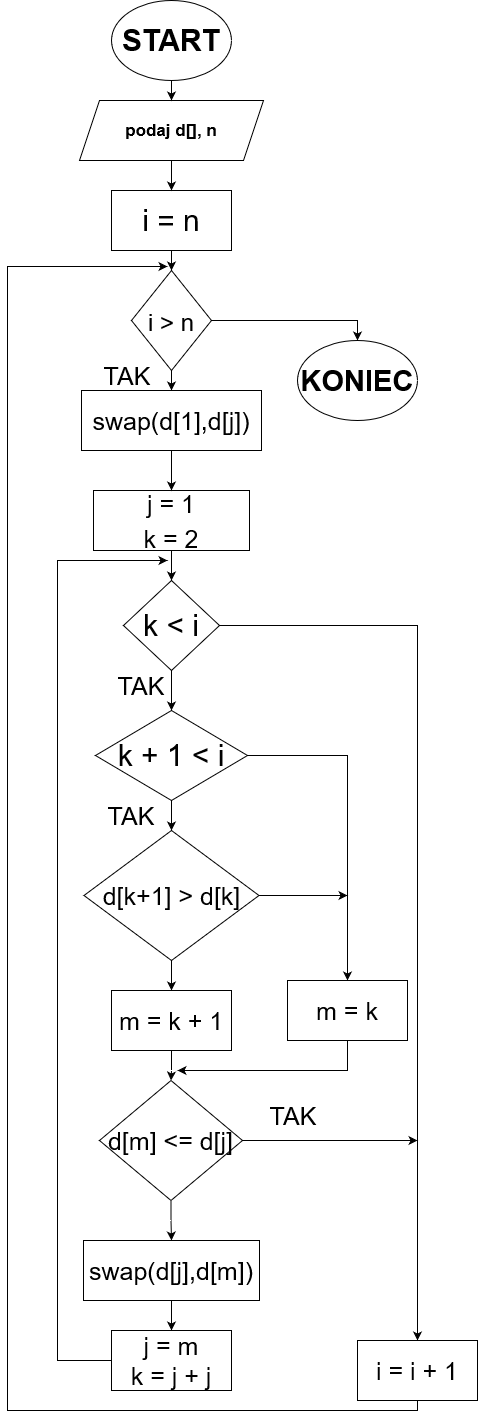

The diagram above was exported from draw.io. Its source (the exported page's mxGraphModel, read from the mxfile embedded in the PNG):
<mxGraphModel dx="1422" dy="780" grid="1" gridSize="10" guides="1" tooltips="1" connect="1" arrows="1" fold="1" page="1" pageScale="1" pageWidth="827" pageHeight="1169" math="0" shadow="0">
  <root>
    <mxCell id="0" />
    <mxCell id="1" parent="0" />
    <mxCell id="_9JopDiF5Xpf3ZH4XKps-1" value="&lt;font size=&quot;1&quot;&gt;&lt;b style=&quot;font-size: 30px&quot;&gt;START&lt;/b&gt;&lt;/font&gt;" style="ellipse;whiteSpace=wrap;html=1;" vertex="1" parent="1">
      <mxGeometry x="354" y="10" width="120" height="80" as="geometry" />
    </mxCell>
    <mxCell id="_9JopDiF5Xpf3ZH4XKps-2" value="&lt;font style=&quot;font-size: 17px&quot;&gt;&lt;b&gt;podaj d[], n&lt;/b&gt;&lt;/font&gt;" style="shape=parallelogram;perimeter=parallelogramPerimeter;whiteSpace=wrap;html=1;fixedSize=1;" vertex="1" parent="1">
      <mxGeometry x="322" y="110" width="184" height="60" as="geometry" />
    </mxCell>
    <mxCell id="_9JopDiF5Xpf3ZH4XKps-18" value="" style="edgeStyle=orthogonalEdgeStyle;rounded=0;orthogonalLoop=1;jettySize=auto;html=1;fontSize=30;" edge="1" parent="1" source="_9JopDiF5Xpf3ZH4XKps-3" target="_9JopDiF5Xpf3ZH4XKps-4">
      <mxGeometry relative="1" as="geometry" />
    </mxCell>
    <mxCell id="_9JopDiF5Xpf3ZH4XKps-3" value="i = n" style="rounded=0;whiteSpace=wrap;html=1;fontSize=30;" vertex="1" parent="1">
      <mxGeometry x="354" y="200" width="120" height="60" as="geometry" />
    </mxCell>
    <mxCell id="_9JopDiF5Xpf3ZH4XKps-20" value="" style="edgeStyle=orthogonalEdgeStyle;rounded=0;orthogonalLoop=1;jettySize=auto;html=1;fontSize=30;entryX=0.5;entryY=0;entryDx=0;entryDy=0;" edge="1" parent="1" source="_9JopDiF5Xpf3ZH4XKps-4" target="_9JopDiF5Xpf3ZH4XKps-6">
      <mxGeometry relative="1" as="geometry" />
    </mxCell>
    <mxCell id="_9JopDiF5Xpf3ZH4XKps-56" value="" style="edgeStyle=orthogonalEdgeStyle;rounded=0;orthogonalLoop=1;jettySize=auto;html=1;fontSize=25;" edge="1" parent="1" source="_9JopDiF5Xpf3ZH4XKps-4" target="_9JopDiF5Xpf3ZH4XKps-55">
      <mxGeometry relative="1" as="geometry" />
    </mxCell>
    <mxCell id="_9JopDiF5Xpf3ZH4XKps-4" value="&lt;font style=&quot;font-size: 24px&quot;&gt;i &amp;gt; n&lt;br&gt;&lt;/font&gt;" style="rhombus;whiteSpace=wrap;html=1;fontSize=30;" vertex="1" parent="1">
      <mxGeometry x="374" y="280" width="80" height="100" as="geometry" />
    </mxCell>
    <mxCell id="_9JopDiF5Xpf3ZH4XKps-21" style="edgeStyle=orthogonalEdgeStyle;rounded=0;orthogonalLoop=1;jettySize=auto;html=1;entryX=0.5;entryY=0;entryDx=0;entryDy=0;fontSize=30;" edge="1" parent="1" source="_9JopDiF5Xpf3ZH4XKps-5" target="_9JopDiF5Xpf3ZH4XKps-7">
      <mxGeometry relative="1" as="geometry" />
    </mxCell>
    <mxCell id="_9JopDiF5Xpf3ZH4XKps-5" value="&lt;div style=&quot;font-size: 29px&quot;&gt;&lt;font style=&quot;font-size: 25px&quot;&gt;j = 1&lt;br&gt;&lt;/font&gt;&lt;/div&gt;&lt;div style=&quot;font-size: 29px&quot;&gt;&lt;font style=&quot;font-size: 25px&quot;&gt;k = 2&lt;/font&gt;&lt;/div&gt;" style="rounded=0;whiteSpace=wrap;html=1;fontSize=30;" vertex="1" parent="1">
      <mxGeometry x="336" y="500" width="156" height="60" as="geometry" />
    </mxCell>
    <mxCell id="_9JopDiF5Xpf3ZH4XKps-6" value="&lt;font size=&quot;1&quot;&gt;&lt;b&gt;&lt;font style=&quot;font-size: 29px&quot;&gt;KONIEC&lt;/font&gt;&lt;/b&gt;&lt;/font&gt;" style="ellipse;whiteSpace=wrap;html=1;fontSize=30;" vertex="1" parent="1">
      <mxGeometry x="540" y="350" width="120" height="80" as="geometry" />
    </mxCell>
    <mxCell id="_9JopDiF5Xpf3ZH4XKps-22" value="" style="edgeStyle=orthogonalEdgeStyle;rounded=0;orthogonalLoop=1;jettySize=auto;html=1;fontSize=30;" edge="1" parent="1" source="_9JopDiF5Xpf3ZH4XKps-7" target="_9JopDiF5Xpf3ZH4XKps-8">
      <mxGeometry relative="1" as="geometry" />
    </mxCell>
    <mxCell id="_9JopDiF5Xpf3ZH4XKps-50" style="edgeStyle=orthogonalEdgeStyle;rounded=0;orthogonalLoop=1;jettySize=auto;html=1;fontSize=25;entryX=0.5;entryY=0;entryDx=0;entryDy=0;" edge="1" parent="1" source="_9JopDiF5Xpf3ZH4XKps-7" target="_9JopDiF5Xpf3ZH4XKps-41">
      <mxGeometry relative="1" as="geometry">
        <mxPoint x="660" y="1340" as="targetPoint" />
      </mxGeometry>
    </mxCell>
    <mxCell id="_9JopDiF5Xpf3ZH4XKps-7" value="k &amp;lt; i" style="rhombus;whiteSpace=wrap;html=1;fontSize=30;" vertex="1" parent="1">
      <mxGeometry x="366" y="590" width="96" height="90" as="geometry" />
    </mxCell>
    <mxCell id="_9JopDiF5Xpf3ZH4XKps-31" value="" style="edgeStyle=orthogonalEdgeStyle;rounded=0;orthogonalLoop=1;jettySize=auto;html=1;fontSize=23;entryX=0.5;entryY=0;entryDx=0;entryDy=0;" edge="1" parent="1" source="_9JopDiF5Xpf3ZH4XKps-8" target="_9JopDiF5Xpf3ZH4XKps-35">
      <mxGeometry relative="1" as="geometry">
        <mxPoint x="415" y="830" as="targetPoint" />
      </mxGeometry>
    </mxCell>
    <mxCell id="_9JopDiF5Xpf3ZH4XKps-44" style="edgeStyle=orthogonalEdgeStyle;rounded=0;orthogonalLoop=1;jettySize=auto;html=1;fontSize=25;" edge="1" parent="1" source="_9JopDiF5Xpf3ZH4XKps-8" target="_9JopDiF5Xpf3ZH4XKps-37">
      <mxGeometry relative="1" as="geometry" />
    </mxCell>
    <mxCell id="_9JopDiF5Xpf3ZH4XKps-8" value="k + 1 &amp;lt; i" style="rhombus;whiteSpace=wrap;html=1;fontSize=30;" vertex="1" parent="1">
      <mxGeometry x="338" y="720" width="152" height="90" as="geometry" />
    </mxCell>
    <mxCell id="_9JopDiF5Xpf3ZH4XKps-14" value="" style="endArrow=classic;html=1;rounded=0;fontSize=30;exitX=0.5;exitY=1;exitDx=0;exitDy=0;entryX=0.5;entryY=0;entryDx=0;entryDy=0;" edge="1" parent="1" source="_9JopDiF5Xpf3ZH4XKps-1" target="_9JopDiF5Xpf3ZH4XKps-2">
      <mxGeometry width="50" height="50" relative="1" as="geometry">
        <mxPoint x="390" y="450" as="sourcePoint" />
        <mxPoint x="490" y="110" as="targetPoint" />
      </mxGeometry>
    </mxCell>
    <mxCell id="_9JopDiF5Xpf3ZH4XKps-17" value="" style="endArrow=classic;html=1;rounded=0;fontSize=30;exitX=0.5;exitY=1;exitDx=0;exitDy=0;entryX=0.5;entryY=0;entryDx=0;entryDy=0;" edge="1" parent="1" source="_9JopDiF5Xpf3ZH4XKps-2" target="_9JopDiF5Xpf3ZH4XKps-3">
      <mxGeometry width="50" height="50" relative="1" as="geometry">
        <mxPoint x="390" y="460" as="sourcePoint" />
        <mxPoint x="520" y="190" as="targetPoint" />
      </mxGeometry>
    </mxCell>
    <mxCell id="_9JopDiF5Xpf3ZH4XKps-32" value="TAK" style="text;html=1;strokeColor=none;fillColor=none;align=center;verticalAlign=middle;whiteSpace=wrap;rounded=0;fontSize=25;" vertex="1" parent="1">
      <mxGeometry x="354" y="680" width="60" height="30" as="geometry" />
    </mxCell>
    <mxCell id="_9JopDiF5Xpf3ZH4XKps-33" value="TAK" style="text;html=1;strokeColor=none;fillColor=none;align=center;verticalAlign=middle;whiteSpace=wrap;rounded=0;fontSize=25;" vertex="1" parent="1">
      <mxGeometry x="343.5" y="810" width="60" height="30" as="geometry" />
    </mxCell>
    <mxCell id="_9JopDiF5Xpf3ZH4XKps-34" value="TAK" style="text;html=1;strokeColor=none;fillColor=none;align=center;verticalAlign=middle;whiteSpace=wrap;rounded=0;fontSize=25;" vertex="1" parent="1">
      <mxGeometry x="340" y="370" width="60" height="30" as="geometry" />
    </mxCell>
    <mxCell id="_9JopDiF5Xpf3ZH4XKps-43" style="edgeStyle=orthogonalEdgeStyle;rounded=0;orthogonalLoop=1;jettySize=auto;html=1;entryX=0.5;entryY=0;entryDx=0;entryDy=0;fontSize=25;" edge="1" parent="1" source="_9JopDiF5Xpf3ZH4XKps-35" target="_9JopDiF5Xpf3ZH4XKps-36">
      <mxGeometry relative="1" as="geometry" />
    </mxCell>
    <mxCell id="_9JopDiF5Xpf3ZH4XKps-45" style="edgeStyle=orthogonalEdgeStyle;rounded=0;orthogonalLoop=1;jettySize=auto;html=1;fontSize=25;" edge="1" parent="1" source="_9JopDiF5Xpf3ZH4XKps-35">
      <mxGeometry relative="1" as="geometry">
        <mxPoint x="590" y="905" as="targetPoint" />
      </mxGeometry>
    </mxCell>
    <mxCell id="_9JopDiF5Xpf3ZH4XKps-35" value="d[k+1] &amp;gt; d[k]" style="rhombus;whiteSpace=wrap;html=1;fontSize=25;" vertex="1" parent="1">
      <mxGeometry x="326.5" y="840" width="175" height="130" as="geometry" />
    </mxCell>
    <mxCell id="_9JopDiF5Xpf3ZH4XKps-46" value="" style="edgeStyle=orthogonalEdgeStyle;rounded=0;orthogonalLoop=1;jettySize=auto;html=1;fontSize=25;" edge="1" parent="1" source="_9JopDiF5Xpf3ZH4XKps-36" target="_9JopDiF5Xpf3ZH4XKps-38">
      <mxGeometry relative="1" as="geometry" />
    </mxCell>
    <mxCell id="_9JopDiF5Xpf3ZH4XKps-36" value="m = k + 1" style="rounded=0;whiteSpace=wrap;html=1;fontSize=25;" vertex="1" parent="1">
      <mxGeometry x="354" y="1000" width="120" height="60" as="geometry" />
    </mxCell>
    <mxCell id="_9JopDiF5Xpf3ZH4XKps-47" style="edgeStyle=orthogonalEdgeStyle;rounded=0;orthogonalLoop=1;jettySize=auto;html=1;fontSize=25;exitX=0.5;exitY=1;exitDx=0;exitDy=0;" edge="1" parent="1" source="_9JopDiF5Xpf3ZH4XKps-37">
      <mxGeometry relative="1" as="geometry">
        <mxPoint x="420" y="1080" as="targetPoint" />
        <Array as="points">
          <mxPoint x="590" y="1080" />
        </Array>
      </mxGeometry>
    </mxCell>
    <mxCell id="_9JopDiF5Xpf3ZH4XKps-37" value="m = k" style="rounded=0;whiteSpace=wrap;html=1;fontSize=25;" vertex="1" parent="1">
      <mxGeometry x="530" y="990" width="120" height="60" as="geometry" />
    </mxCell>
    <mxCell id="_9JopDiF5Xpf3ZH4XKps-48" value="" style="edgeStyle=orthogonalEdgeStyle;rounded=0;orthogonalLoop=1;jettySize=auto;html=1;fontSize=25;" edge="1" parent="1" source="_9JopDiF5Xpf3ZH4XKps-38" target="_9JopDiF5Xpf3ZH4XKps-39">
      <mxGeometry relative="1" as="geometry" />
    </mxCell>
    <mxCell id="_9JopDiF5Xpf3ZH4XKps-51" style="edgeStyle=orthogonalEdgeStyle;rounded=0;orthogonalLoop=1;jettySize=auto;html=1;fontSize=25;" edge="1" parent="1" source="_9JopDiF5Xpf3ZH4XKps-38">
      <mxGeometry relative="1" as="geometry">
        <mxPoint x="660" y="1150" as="targetPoint" />
      </mxGeometry>
    </mxCell>
    <mxCell id="_9JopDiF5Xpf3ZH4XKps-38" value="d[m] &amp;lt;= d[j]" style="rhombus;whiteSpace=wrap;html=1;fontSize=25;" vertex="1" parent="1">
      <mxGeometry x="342" y="1090" width="143" height="120" as="geometry" />
    </mxCell>
    <mxCell id="_9JopDiF5Xpf3ZH4XKps-49" value="" style="edgeStyle=orthogonalEdgeStyle;rounded=0;orthogonalLoop=1;jettySize=auto;html=1;fontSize=25;" edge="1" parent="1" source="_9JopDiF5Xpf3ZH4XKps-39" target="_9JopDiF5Xpf3ZH4XKps-40">
      <mxGeometry relative="1" as="geometry" />
    </mxCell>
    <mxCell id="_9JopDiF5Xpf3ZH4XKps-39" value="swap(d[j],d[m])" style="rounded=0;whiteSpace=wrap;html=1;fontSize=25;" vertex="1" parent="1">
      <mxGeometry x="326" y="1250" width="176" height="60" as="geometry" />
    </mxCell>
    <mxCell id="_9JopDiF5Xpf3ZH4XKps-52" style="edgeStyle=orthogonalEdgeStyle;rounded=0;orthogonalLoop=1;jettySize=auto;html=1;fontSize=25;" edge="1" parent="1" source="_9JopDiF5Xpf3ZH4XKps-40">
      <mxGeometry relative="1" as="geometry">
        <mxPoint x="410" y="570" as="targetPoint" />
        <Array as="points">
          <mxPoint x="300" y="1370" />
          <mxPoint x="300" y="570" />
        </Array>
      </mxGeometry>
    </mxCell>
    <mxCell id="_9JopDiF5Xpf3ZH4XKps-40" value="&lt;div&gt;j = m&lt;/div&gt;&lt;div&gt;k = j + j&lt;br&gt;&lt;/div&gt;" style="rounded=0;whiteSpace=wrap;html=1;fontSize=25;" vertex="1" parent="1">
      <mxGeometry x="354" y="1340" width="120" height="60" as="geometry" />
    </mxCell>
    <mxCell id="_9JopDiF5Xpf3ZH4XKps-53" style="edgeStyle=orthogonalEdgeStyle;rounded=0;orthogonalLoop=1;jettySize=auto;html=1;fontSize=25;" edge="1" parent="1" source="_9JopDiF5Xpf3ZH4XKps-41">
      <mxGeometry relative="1" as="geometry">
        <mxPoint x="410" y="276" as="targetPoint" />
        <Array as="points">
          <mxPoint x="660" y="1420" />
          <mxPoint x="250" y="1420" />
          <mxPoint x="250" y="276" />
        </Array>
      </mxGeometry>
    </mxCell>
    <mxCell id="_9JopDiF5Xpf3ZH4XKps-41" value="i = i + 1" style="rounded=0;whiteSpace=wrap;html=1;fontSize=25;" vertex="1" parent="1">
      <mxGeometry x="600" y="1350" width="120" height="60" as="geometry" />
    </mxCell>
    <mxCell id="_9JopDiF5Xpf3ZH4XKps-57" value="" style="edgeStyle=orthogonalEdgeStyle;rounded=0;orthogonalLoop=1;jettySize=auto;html=1;fontSize=25;" edge="1" parent="1" source="_9JopDiF5Xpf3ZH4XKps-55" target="_9JopDiF5Xpf3ZH4XKps-5">
      <mxGeometry relative="1" as="geometry" />
    </mxCell>
    <mxCell id="_9JopDiF5Xpf3ZH4XKps-55" value="swap(d[1],d[j])" style="rounded=0;whiteSpace=wrap;html=1;fontSize=25;" vertex="1" parent="1">
      <mxGeometry x="324" y="400" width="180" height="60" as="geometry" />
    </mxCell>
    <mxCell id="_9JopDiF5Xpf3ZH4XKps-58" value="TAK" style="text;html=1;strokeColor=none;fillColor=none;align=center;verticalAlign=middle;whiteSpace=wrap;rounded=0;fontSize=25;" vertex="1" parent="1">
      <mxGeometry x="506" y="1110" width="60" height="30" as="geometry" />
    </mxCell>
  </root>
</mxGraphModel>